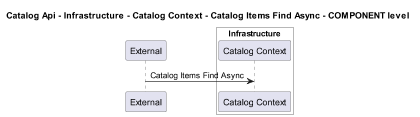

The diagram above was rendered by PlantUML. Its source (embedded in the PNG):
@startuml
!pragma layout smetana
skinparam dpi 60

title Catalog Api - Infrastructure - Catalog Context - Catalog Items Find Async - COMPONENT level

participant "External" as C4InterFlow.SoftwareSystems.ExternalSystem

box "Catalog Api" #White
    
box "Infrastructure" #White
    participant "Catalog Context" as dotnet.eShop.Architecture.SoftwareSystems.CatalogApi.Containers.Infrastructure.Components.CatalogContext
end box

end box


C4InterFlow.SoftwareSystems.ExternalSystem -> dotnet.eShop.Architecture.SoftwareSystems.CatalogApi.Containers.Infrastructure.Components.CatalogContext : Catalog Items Find Async


@enduml